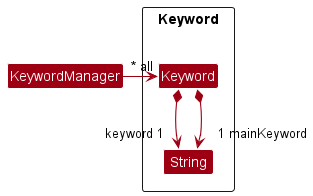

The diagram above was rendered by PlantUML. Its source (embedded in the PNG):
@startuml
!include style.puml
skinparam arrowThickness 1.1
skinparam arrowColor MODEL_COLOR
skinparam classBackgroundColor MODEL_COLOR

Package Keyword\n <<Rectangle>>{
Class Keyword

Class String
}

KeywordManager -> "~* all" Keyword

Keyword *--> "keyword 1" String
Keyword *--> "1 mainKeyword" String

@enduml